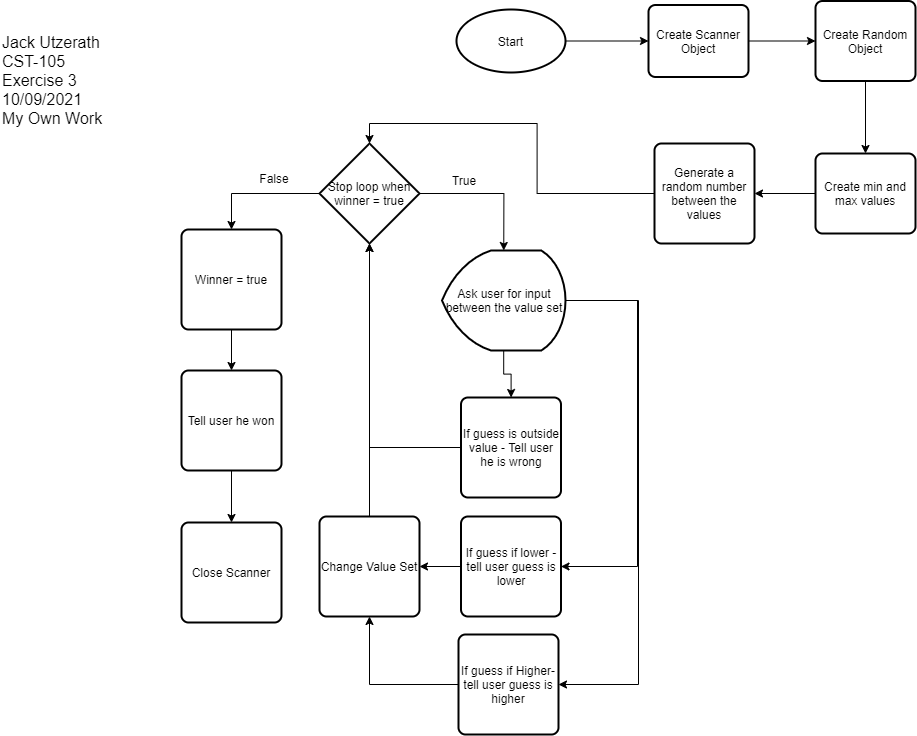

The diagram above was exported from draw.io. Its source (the exported page's mxGraphModel, read from the mxfile embedded in the PNG):
<mxGraphModel dx="2044" dy="1352" grid="0" gridSize="10" guides="1" tooltips="1" connect="1" arrows="1" fold="1" page="0" pageScale="1" pageWidth="850" pageHeight="1100" math="0" shadow="0">
  <root>
    <mxCell id="0" />
    <mxCell id="1" parent="0" />
    <mxCell id="J-keUDvTkMG_dJpT8SyX-12" value="&lt;span style=&quot;font-size: 16px&quot;&gt;Jack Utzerath&lt;br&gt;CST-105&lt;br&gt;Exercise 3&lt;br&gt;10/09/2021&lt;br&gt;My Own Work&lt;br&gt;&lt;/span&gt;" style="text;html=1;strokeColor=none;fillColor=none;align=left;verticalAlign=middle;whiteSpace=wrap;rounded=0;" parent="1" vertex="1">
      <mxGeometry x="60" y="-31" width="146" height="141" as="geometry" />
    </mxCell>
    <mxCell id="xbHbpS9gpf6UMQBehkPR-6" value="" style="edgeStyle=orthogonalEdgeStyle;rounded=0;orthogonalLoop=1;jettySize=auto;html=1;" edge="1" parent="1" source="hCwcO3vjpZOOENRXhfkp-1" target="hCwcO3vjpZOOENRXhfkp-4">
      <mxGeometry relative="1" as="geometry" />
    </mxCell>
    <mxCell id="hCwcO3vjpZOOENRXhfkp-1" value="Start" style="strokeWidth=2;html=1;shape=mxgraph.flowchart.start_1;whiteSpace=wrap;" parent="1" vertex="1">
      <mxGeometry x="516" y="-31" width="109" height="63" as="geometry" />
    </mxCell>
    <mxCell id="xbHbpS9gpf6UMQBehkPR-7" value="" style="edgeStyle=orthogonalEdgeStyle;rounded=0;orthogonalLoop=1;jettySize=auto;html=1;" edge="1" parent="1" source="hCwcO3vjpZOOENRXhfkp-4" target="xbHbpS9gpf6UMQBehkPR-1">
      <mxGeometry relative="1" as="geometry" />
    </mxCell>
    <mxCell id="hCwcO3vjpZOOENRXhfkp-4" value="Create Scanner Object" style="rounded=1;whiteSpace=wrap;html=1;absoluteArcSize=1;arcSize=14;strokeWidth=2;" parent="1" vertex="1">
      <mxGeometry x="708" y="-35.5" width="100" height="72" as="geometry" />
    </mxCell>
    <mxCell id="xbHbpS9gpf6UMQBehkPR-33" value="" style="edgeStyle=orthogonalEdgeStyle;rounded=0;orthogonalLoop=1;jettySize=auto;html=1;" edge="1" parent="1" source="hCwcO3vjpZOOENRXhfkp-6" target="xbHbpS9gpf6UMQBehkPR-15">
      <mxGeometry relative="1" as="geometry" />
    </mxCell>
    <mxCell id="xbHbpS9gpf6UMQBehkPR-35" style="edgeStyle=orthogonalEdgeStyle;rounded=0;orthogonalLoop=1;jettySize=auto;html=1;entryX=1;entryY=0.5;entryDx=0;entryDy=0;" edge="1" parent="1" source="hCwcO3vjpZOOENRXhfkp-6" target="xbHbpS9gpf6UMQBehkPR-16">
      <mxGeometry relative="1" as="geometry">
        <Array as="points">
          <mxPoint x="697" y="260" />
          <mxPoint x="697" y="526" />
        </Array>
      </mxGeometry>
    </mxCell>
    <mxCell id="xbHbpS9gpf6UMQBehkPR-36" style="edgeStyle=orthogonalEdgeStyle;rounded=0;orthogonalLoop=1;jettySize=auto;html=1;entryX=1;entryY=0.5;entryDx=0;entryDy=0;" edge="1" parent="1" source="hCwcO3vjpZOOENRXhfkp-6" target="xbHbpS9gpf6UMQBehkPR-17">
      <mxGeometry relative="1" as="geometry">
        <Array as="points">
          <mxPoint x="698" y="260" />
          <mxPoint x="698" y="644" />
        </Array>
      </mxGeometry>
    </mxCell>
    <mxCell id="hCwcO3vjpZOOENRXhfkp-6" value="Ask user for input between the value set" style="strokeWidth=2;html=1;shape=mxgraph.flowchart.display;whiteSpace=wrap;" parent="1" vertex="1">
      <mxGeometry x="501.5" y="210" width="123.5" height="100" as="geometry" />
    </mxCell>
    <mxCell id="xbHbpS9gpf6UMQBehkPR-8" value="" style="edgeStyle=orthogonalEdgeStyle;rounded=0;orthogonalLoop=1;jettySize=auto;html=1;" edge="1" parent="1" source="xbHbpS9gpf6UMQBehkPR-1" target="xbHbpS9gpf6UMQBehkPR-2">
      <mxGeometry relative="1" as="geometry" />
    </mxCell>
    <mxCell id="xbHbpS9gpf6UMQBehkPR-1" value="Create Random Object" style="rounded=1;whiteSpace=wrap;html=1;absoluteArcSize=1;arcSize=14;strokeWidth=2;" vertex="1" parent="1">
      <mxGeometry x="875" y="-39.5" width="100" height="80" as="geometry" />
    </mxCell>
    <mxCell id="xbHbpS9gpf6UMQBehkPR-9" value="" style="edgeStyle=orthogonalEdgeStyle;rounded=0;orthogonalLoop=1;jettySize=auto;html=1;" edge="1" parent="1" source="xbHbpS9gpf6UMQBehkPR-2" target="xbHbpS9gpf6UMQBehkPR-5">
      <mxGeometry relative="1" as="geometry" />
    </mxCell>
    <mxCell id="xbHbpS9gpf6UMQBehkPR-2" value="Create min and max values" style="rounded=1;whiteSpace=wrap;html=1;absoluteArcSize=1;arcSize=14;strokeWidth=2;" vertex="1" parent="1">
      <mxGeometry x="875" y="113" width="100" height="80" as="geometry" />
    </mxCell>
    <mxCell id="xbHbpS9gpf6UMQBehkPR-27" style="edgeStyle=orthogonalEdgeStyle;rounded=0;orthogonalLoop=1;jettySize=auto;html=1;entryX=0.5;entryY=0;entryDx=0;entryDy=0;entryPerimeter=0;" edge="1" parent="1" source="xbHbpS9gpf6UMQBehkPR-5" target="xbHbpS9gpf6UMQBehkPR-10">
      <mxGeometry relative="1" as="geometry" />
    </mxCell>
    <mxCell id="xbHbpS9gpf6UMQBehkPR-5" value="&lt;span&gt;Generate a random number between the values&lt;/span&gt;" style="rounded=1;whiteSpace=wrap;html=1;absoluteArcSize=1;arcSize=14;strokeWidth=2;" vertex="1" parent="1">
      <mxGeometry x="714" y="103" width="100" height="100" as="geometry" />
    </mxCell>
    <mxCell id="xbHbpS9gpf6UMQBehkPR-13" style="edgeStyle=orthogonalEdgeStyle;rounded=0;orthogonalLoop=1;jettySize=auto;html=1;entryX=0.5;entryY=0;entryDx=0;entryDy=0;entryPerimeter=0;" edge="1" parent="1" source="xbHbpS9gpf6UMQBehkPR-10" target="hCwcO3vjpZOOENRXhfkp-6">
      <mxGeometry relative="1" as="geometry" />
    </mxCell>
    <mxCell id="xbHbpS9gpf6UMQBehkPR-14" style="edgeStyle=orthogonalEdgeStyle;rounded=0;orthogonalLoop=1;jettySize=auto;html=1;entryX=0.5;entryY=0;entryDx=0;entryDy=0;startArrow=none;" edge="1" parent="1" source="xbHbpS9gpf6UMQBehkPR-28" target="xbHbpS9gpf6UMQBehkPR-12">
      <mxGeometry relative="1" as="geometry" />
    </mxCell>
    <mxCell id="xbHbpS9gpf6UMQBehkPR-30" style="edgeStyle=orthogonalEdgeStyle;rounded=0;orthogonalLoop=1;jettySize=auto;html=1;entryX=0.5;entryY=0;entryDx=0;entryDy=0;" edge="1" parent="1" source="xbHbpS9gpf6UMQBehkPR-10" target="xbHbpS9gpf6UMQBehkPR-28">
      <mxGeometry relative="1" as="geometry" />
    </mxCell>
    <mxCell id="xbHbpS9gpf6UMQBehkPR-10" value="Stop loop when winner = true" style="strokeWidth=2;html=1;shape=mxgraph.flowchart.decision;whiteSpace=wrap;" vertex="1" parent="1">
      <mxGeometry x="379" y="103" width="100" height="100" as="geometry" />
    </mxCell>
    <mxCell id="xbHbpS9gpf6UMQBehkPR-32" style="edgeStyle=orthogonalEdgeStyle;rounded=0;orthogonalLoop=1;jettySize=auto;html=1;entryX=0.5;entryY=0;entryDx=0;entryDy=0;" edge="1" parent="1" source="xbHbpS9gpf6UMQBehkPR-12" target="xbHbpS9gpf6UMQBehkPR-31">
      <mxGeometry relative="1" as="geometry" />
    </mxCell>
    <mxCell id="xbHbpS9gpf6UMQBehkPR-12" value="Tell user he won" style="rounded=1;whiteSpace=wrap;html=1;absoluteArcSize=1;arcSize=14;strokeWidth=2;" vertex="1" parent="1">
      <mxGeometry x="241" y="330" width="100" height="100" as="geometry" />
    </mxCell>
    <mxCell id="xbHbpS9gpf6UMQBehkPR-18" style="edgeStyle=orthogonalEdgeStyle;rounded=0;orthogonalLoop=1;jettySize=auto;html=1;entryX=0.5;entryY=1;entryDx=0;entryDy=0;entryPerimeter=0;" edge="1" parent="1" source="xbHbpS9gpf6UMQBehkPR-15" target="xbHbpS9gpf6UMQBehkPR-10">
      <mxGeometry relative="1" as="geometry" />
    </mxCell>
    <mxCell id="xbHbpS9gpf6UMQBehkPR-15" value="If guess is outside value - Tell user he is wrong" style="rounded=1;whiteSpace=wrap;html=1;absoluteArcSize=1;arcSize=14;strokeWidth=2;" vertex="1" parent="1">
      <mxGeometry x="520.5" y="357" width="100" height="100" as="geometry" />
    </mxCell>
    <mxCell id="xbHbpS9gpf6UMQBehkPR-21" style="edgeStyle=orthogonalEdgeStyle;rounded=0;orthogonalLoop=1;jettySize=auto;html=1;entryX=1;entryY=0.5;entryDx=0;entryDy=0;" edge="1" parent="1" source="xbHbpS9gpf6UMQBehkPR-16" target="xbHbpS9gpf6UMQBehkPR-19">
      <mxGeometry relative="1" as="geometry" />
    </mxCell>
    <mxCell id="xbHbpS9gpf6UMQBehkPR-16" value="If guess if lower - tell user guess is lower" style="rounded=1;whiteSpace=wrap;html=1;absoluteArcSize=1;arcSize=14;strokeWidth=2;" vertex="1" parent="1">
      <mxGeometry x="520.5" y="476" width="100" height="100" as="geometry" />
    </mxCell>
    <mxCell id="xbHbpS9gpf6UMQBehkPR-20" style="edgeStyle=orthogonalEdgeStyle;rounded=0;orthogonalLoop=1;jettySize=auto;html=1;entryX=0.5;entryY=1;entryDx=0;entryDy=0;" edge="1" parent="1" source="xbHbpS9gpf6UMQBehkPR-17" target="xbHbpS9gpf6UMQBehkPR-19">
      <mxGeometry relative="1" as="geometry" />
    </mxCell>
    <mxCell id="xbHbpS9gpf6UMQBehkPR-17" value="If guess if Higher- tell user guess is higher" style="rounded=1;whiteSpace=wrap;html=1;absoluteArcSize=1;arcSize=14;strokeWidth=2;" vertex="1" parent="1">
      <mxGeometry x="518" y="594" width="100" height="100" as="geometry" />
    </mxCell>
    <mxCell id="xbHbpS9gpf6UMQBehkPR-22" style="edgeStyle=orthogonalEdgeStyle;rounded=0;orthogonalLoop=1;jettySize=auto;html=1;entryX=0.5;entryY=1;entryDx=0;entryDy=0;entryPerimeter=0;" edge="1" parent="1" source="xbHbpS9gpf6UMQBehkPR-19" target="xbHbpS9gpf6UMQBehkPR-10">
      <mxGeometry relative="1" as="geometry" />
    </mxCell>
    <mxCell id="xbHbpS9gpf6UMQBehkPR-19" value="Change Value Set" style="rounded=1;whiteSpace=wrap;html=1;absoluteArcSize=1;arcSize=14;strokeWidth=2;" vertex="1" parent="1">
      <mxGeometry x="379" y="476" width="100" height="100" as="geometry" />
    </mxCell>
    <mxCell id="xbHbpS9gpf6UMQBehkPR-23" value="True" style="text;html=1;strokeColor=none;fillColor=none;align=center;verticalAlign=middle;whiteSpace=wrap;rounded=0;" vertex="1" parent="1">
      <mxGeometry x="504" y="130" width="40" height="20" as="geometry" />
    </mxCell>
    <mxCell id="xbHbpS9gpf6UMQBehkPR-24" value="False" style="text;html=1;strokeColor=none;fillColor=none;align=center;verticalAlign=middle;whiteSpace=wrap;rounded=0;" vertex="1" parent="1">
      <mxGeometry x="314" y="128" width="40" height="20" as="geometry" />
    </mxCell>
    <mxCell id="xbHbpS9gpf6UMQBehkPR-28" value="Winner = true" style="rounded=1;whiteSpace=wrap;html=1;absoluteArcSize=1;arcSize=14;strokeWidth=2;" vertex="1" parent="1">
      <mxGeometry x="241" y="189" width="100" height="100" as="geometry" />
    </mxCell>
    <mxCell id="xbHbpS9gpf6UMQBehkPR-31" value="Close Scanner" style="rounded=1;whiteSpace=wrap;html=1;absoluteArcSize=1;arcSize=14;strokeWidth=2;" vertex="1" parent="1">
      <mxGeometry x="241" y="482" width="100" height="100" as="geometry" />
    </mxCell>
  </root>
</mxGraphModel>